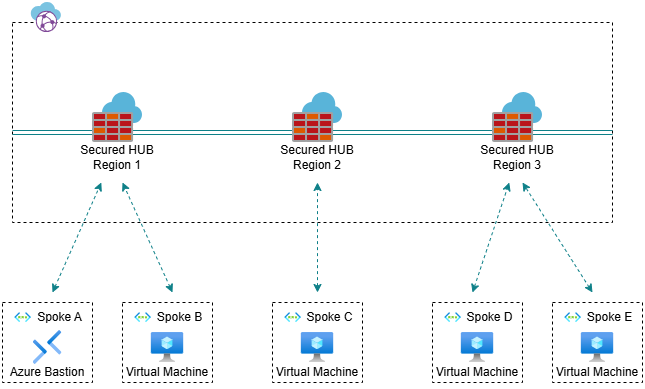

The diagram above was exported from draw.io. Its source (the exported page's mxGraphModel, read from the mxfile embedded in the PNG):
<mxGraphModel dx="1044" dy="562" grid="1" gridSize="10" guides="1" tooltips="1" connect="1" arrows="1" fold="1" page="1" pageScale="1" pageWidth="850" pageHeight="1100" math="0" shadow="0">
  <root>
    <mxCell id="0" />
    <mxCell id="1" parent="0" />
    <mxCell id="N9PP1NkolzDJqJRNsQiU-1" value="" style="rounded=0;whiteSpace=wrap;html=1;dashed=1;" vertex="1" parent="1">
      <mxGeometry x="120" y="120" width="600" height="200" as="geometry" />
    </mxCell>
    <mxCell id="N9PP1NkolzDJqJRNsQiU-22" value="" style="endArrow=none;html=1;rounded=0;entryX=1;entryY=0.5;entryDx=0;entryDy=0;shape=link;strokeWidth=1;fillColor=#b0e3e6;strokeColor=#0e8088;" edge="1" parent="1">
      <mxGeometry width="50" height="50" relative="1" as="geometry">
        <mxPoint x="120" y="230" as="sourcePoint" />
        <mxPoint x="720" y="230" as="targetPoint" />
      </mxGeometry>
    </mxCell>
    <mxCell id="N9PP1NkolzDJqJRNsQiU-2" value="" style="image;sketch=0;aspect=fixed;html=1;points=[];align=center;fontSize=12;image=img/lib/mscae/Virtual_WANs.svg;" vertex="1" parent="1">
      <mxGeometry x="138.83" y="100" width="30" height="30" as="geometry" />
    </mxCell>
    <mxCell id="N9PP1NkolzDJqJRNsQiU-3" value="" style="image;sketch=0;aspect=fixed;html=1;points=[];align=center;fontSize=12;image=img/lib/mscae/Azure_Firewall.svg;" vertex="1" parent="1">
      <mxGeometry x="200" y="190" width="50" height="50" as="geometry" />
    </mxCell>
    <mxCell id="N9PP1NkolzDJqJRNsQiU-4" value="" style="image;sketch=0;aspect=fixed;html=1;points=[];align=center;fontSize=12;image=img/lib/mscae/Azure_Firewall.svg;" vertex="1" parent="1">
      <mxGeometry x="400" y="190" width="50" height="50" as="geometry" />
    </mxCell>
    <mxCell id="N9PP1NkolzDJqJRNsQiU-5" value="" style="image;sketch=0;aspect=fixed;html=1;points=[];align=center;fontSize=12;image=img/lib/mscae/Azure_Firewall.svg;" vertex="1" parent="1">
      <mxGeometry x="600" y="190" width="50" height="50" as="geometry" />
    </mxCell>
    <mxCell id="N9PP1NkolzDJqJRNsQiU-6" value="Secured HUB&lt;br&gt;Region 1" style="text;strokeColor=none;align=center;fillColor=none;html=1;verticalAlign=middle;whiteSpace=wrap;rounded=0;" vertex="1" parent="1">
      <mxGeometry x="180" y="240" width="90" height="30" as="geometry" />
    </mxCell>
    <mxCell id="N9PP1NkolzDJqJRNsQiU-7" value="Secured HUB&lt;br&gt;Region 2" style="text;strokeColor=none;align=center;fillColor=none;html=1;verticalAlign=middle;whiteSpace=wrap;rounded=0;" vertex="1" parent="1">
      <mxGeometry x="380" y="240" width="90" height="30" as="geometry" />
    </mxCell>
    <mxCell id="N9PP1NkolzDJqJRNsQiU-8" value="Secured HUB&lt;br&gt;Region 3" style="text;strokeColor=none;align=center;fillColor=none;html=1;verticalAlign=middle;whiteSpace=wrap;rounded=0;" vertex="1" parent="1">
      <mxGeometry x="580" y="240" width="90" height="30" as="geometry" />
    </mxCell>
    <mxCell id="N9PP1NkolzDJqJRNsQiU-23" value="" style="endArrow=classic;startArrow=classic;html=1;rounded=0;fillColor=#b0e3e6;strokeColor=#0e8088;dashed=1;" edge="1" parent="1">
      <mxGeometry width="50" height="50" relative="1" as="geometry">
        <mxPoint x="280" y="390" as="sourcePoint" />
        <mxPoint x="230" y="280" as="targetPoint" />
      </mxGeometry>
    </mxCell>
    <mxCell id="N9PP1NkolzDJqJRNsQiU-24" value="" style="endArrow=classic;startArrow=classic;html=1;rounded=0;fillColor=#b0e3e6;strokeColor=#0e8088;dashed=1;" edge="1" parent="1">
      <mxGeometry width="50" height="50" relative="1" as="geometry">
        <mxPoint x="425" y="390" as="sourcePoint" />
        <mxPoint x="425" y="280" as="targetPoint" />
      </mxGeometry>
    </mxCell>
    <mxCell id="N9PP1NkolzDJqJRNsQiU-25" value="" style="endArrow=classic;startArrow=classic;html=1;rounded=0;fillColor=#b0e3e6;strokeColor=#0e8088;dashed=1;" edge="1" parent="1">
      <mxGeometry width="50" height="50" relative="1" as="geometry">
        <mxPoint x="580" y="390" as="sourcePoint" />
        <mxPoint x="616.75" y="280" as="targetPoint" />
      </mxGeometry>
    </mxCell>
    <mxCell id="N9PP1NkolzDJqJRNsQiU-32" value="" style="rounded=0;whiteSpace=wrap;html=1;dashed=1;" vertex="1" parent="1">
      <mxGeometry x="110" y="400" width="90" height="80" as="geometry" />
    </mxCell>
    <mxCell id="N9PP1NkolzDJqJRNsQiU-33" value="" style="image;aspect=fixed;html=1;points=[];align=center;fontSize=12;image=img/lib/azure2/networking/Virtual_Networks.svg;" vertex="1" parent="1">
      <mxGeometry x="122.33" y="410.15" width="16.5" height="9.85" as="geometry" />
    </mxCell>
    <mxCell id="N9PP1NkolzDJqJRNsQiU-35" value="Azure Bastion" style="text;strokeColor=none;align=center;fillColor=none;html=1;verticalAlign=middle;whiteSpace=wrap;rounded=0;" vertex="1" parent="1">
      <mxGeometry x="110" y="455" width="90" height="30" as="geometry" />
    </mxCell>
    <mxCell id="N9PP1NkolzDJqJRNsQiU-36" value="Spoke A" style="text;strokeColor=none;align=center;fillColor=none;html=1;verticalAlign=middle;whiteSpace=wrap;rounded=0;" vertex="1" parent="1">
      <mxGeometry x="138.82999999999998" y="405.07" width="56.75" height="20" as="geometry" />
    </mxCell>
    <mxCell id="N9PP1NkolzDJqJRNsQiU-37" value="" style="rounded=0;whiteSpace=wrap;html=1;dashed=1;" vertex="1" parent="1">
      <mxGeometry x="230" y="400" width="90" height="80" as="geometry" />
    </mxCell>
    <mxCell id="N9PP1NkolzDJqJRNsQiU-38" value="" style="image;aspect=fixed;html=1;points=[];align=center;fontSize=12;image=img/lib/azure2/networking/Virtual_Networks.svg;" vertex="1" parent="1">
      <mxGeometry x="242.32999999999998" y="410.15" width="16.5" height="9.85" as="geometry" />
    </mxCell>
    <mxCell id="N9PP1NkolzDJqJRNsQiU-39" value="" style="image;aspect=fixed;html=1;points=[];align=center;fontSize=12;image=img/lib/azure2/compute/Virtual_Machine.svg;" vertex="1" parent="1">
      <mxGeometry x="258.8299999999999" y="430" width="32.35" height="30" as="geometry" />
    </mxCell>
    <mxCell id="N9PP1NkolzDJqJRNsQiU-40" value="Virtual Machine" style="text;strokeColor=none;align=center;fillColor=none;html=1;verticalAlign=middle;whiteSpace=wrap;rounded=0;" vertex="1" parent="1">
      <mxGeometry x="230" y="455" width="90" height="30" as="geometry" />
    </mxCell>
    <mxCell id="N9PP1NkolzDJqJRNsQiU-41" value="Spoke B" style="text;strokeColor=none;align=center;fillColor=none;html=1;verticalAlign=middle;whiteSpace=wrap;rounded=0;" vertex="1" parent="1">
      <mxGeometry x="258.83" y="405.07" width="56.75" height="20" as="geometry" />
    </mxCell>
    <mxCell id="N9PP1NkolzDJqJRNsQiU-42" value="" style="rounded=0;whiteSpace=wrap;html=1;dashed=1;" vertex="1" parent="1">
      <mxGeometry x="380" y="400" width="90" height="80" as="geometry" />
    </mxCell>
    <mxCell id="N9PP1NkolzDJqJRNsQiU-43" value="" style="image;aspect=fixed;html=1;points=[];align=center;fontSize=12;image=img/lib/azure2/networking/Virtual_Networks.svg;" vertex="1" parent="1">
      <mxGeometry x="392.33" y="410.15" width="16.5" height="9.85" as="geometry" />
    </mxCell>
    <mxCell id="N9PP1NkolzDJqJRNsQiU-44" value="" style="image;aspect=fixed;html=1;points=[];align=center;fontSize=12;image=img/lib/azure2/compute/Virtual_Machine.svg;" vertex="1" parent="1">
      <mxGeometry x="408.8299999999999" y="430" width="32.35" height="30" as="geometry" />
    </mxCell>
    <mxCell id="N9PP1NkolzDJqJRNsQiU-45" value="Virtual Machine" style="text;strokeColor=none;align=center;fillColor=none;html=1;verticalAlign=middle;whiteSpace=wrap;rounded=0;" vertex="1" parent="1">
      <mxGeometry x="380" y="455" width="90" height="30" as="geometry" />
    </mxCell>
    <mxCell id="N9PP1NkolzDJqJRNsQiU-46" value="Spoke C" style="text;strokeColor=none;align=center;fillColor=none;html=1;verticalAlign=middle;whiteSpace=wrap;rounded=0;" vertex="1" parent="1">
      <mxGeometry x="408.83" y="405.07" width="56.75" height="20" as="geometry" />
    </mxCell>
    <mxCell id="N9PP1NkolzDJqJRNsQiU-57" value="" style="rounded=0;whiteSpace=wrap;html=1;dashed=1;" vertex="1" parent="1">
      <mxGeometry x="540" y="400" width="90" height="80" as="geometry" />
    </mxCell>
    <mxCell id="N9PP1NkolzDJqJRNsQiU-58" value="" style="image;aspect=fixed;html=1;points=[];align=center;fontSize=12;image=img/lib/azure2/networking/Virtual_Networks.svg;" vertex="1" parent="1">
      <mxGeometry x="552.33" y="410.15" width="16.5" height="9.85" as="geometry" />
    </mxCell>
    <mxCell id="N9PP1NkolzDJqJRNsQiU-59" value="" style="image;aspect=fixed;html=1;points=[];align=center;fontSize=12;image=img/lib/azure2/compute/Virtual_Machine.svg;" vertex="1" parent="1">
      <mxGeometry x="568.8299999999999" y="430" width="32.35" height="30" as="geometry" />
    </mxCell>
    <mxCell id="N9PP1NkolzDJqJRNsQiU-60" value="Virtual Machine" style="text;strokeColor=none;align=center;fillColor=none;html=1;verticalAlign=middle;whiteSpace=wrap;rounded=0;" vertex="1" parent="1">
      <mxGeometry x="540" y="455" width="90" height="30" as="geometry" />
    </mxCell>
    <mxCell id="N9PP1NkolzDJqJRNsQiU-61" value="Spoke D" style="text;strokeColor=none;align=center;fillColor=none;html=1;verticalAlign=middle;whiteSpace=wrap;rounded=0;" vertex="1" parent="1">
      <mxGeometry x="568.83" y="405.07" width="56.75" height="20" as="geometry" />
    </mxCell>
    <mxCell id="N9PP1NkolzDJqJRNsQiU-62" value="" style="rounded=0;whiteSpace=wrap;html=1;dashed=1;" vertex="1" parent="1">
      <mxGeometry x="660" y="400" width="90" height="80" as="geometry" />
    </mxCell>
    <mxCell id="N9PP1NkolzDJqJRNsQiU-63" value="" style="image;aspect=fixed;html=1;points=[];align=center;fontSize=12;image=img/lib/azure2/networking/Virtual_Networks.svg;" vertex="1" parent="1">
      <mxGeometry x="672.33" y="410.15" width="16.5" height="9.85" as="geometry" />
    </mxCell>
    <mxCell id="N9PP1NkolzDJqJRNsQiU-64" value="" style="image;aspect=fixed;html=1;points=[];align=center;fontSize=12;image=img/lib/azure2/compute/Virtual_Machine.svg;" vertex="1" parent="1">
      <mxGeometry x="688.8299999999999" y="430" width="32.35" height="30" as="geometry" />
    </mxCell>
    <mxCell id="N9PP1NkolzDJqJRNsQiU-65" value="Virtual Machine" style="text;strokeColor=none;align=center;fillColor=none;html=1;verticalAlign=middle;whiteSpace=wrap;rounded=0;" vertex="1" parent="1">
      <mxGeometry x="660" y="455" width="90" height="30" as="geometry" />
    </mxCell>
    <mxCell id="N9PP1NkolzDJqJRNsQiU-66" value="Spoke E" style="text;strokeColor=none;align=center;fillColor=none;html=1;verticalAlign=middle;whiteSpace=wrap;rounded=0;" vertex="1" parent="1">
      <mxGeometry x="688.83" y="405.07" width="56.75" height="20" as="geometry" />
    </mxCell>
    <mxCell id="N9PP1NkolzDJqJRNsQiU-67" value="" style="endArrow=classic;startArrow=classic;html=1;rounded=0;fillColor=#b0e3e6;strokeColor=#0e8088;dashed=1;" edge="1" parent="1">
      <mxGeometry width="50" height="50" relative="1" as="geometry">
        <mxPoint x="700" y="390" as="sourcePoint" />
        <mxPoint x="630" y="280" as="targetPoint" />
      </mxGeometry>
    </mxCell>
    <mxCell id="N9PP1NkolzDJqJRNsQiU-68" value="" style="image;aspect=fixed;html=1;points=[];align=center;fontSize=12;image=img/lib/azure2/networking/Bastions.svg;" vertex="1" parent="1">
      <mxGeometry x="140.5" y="428" width="29" height="34" as="geometry" />
    </mxCell>
    <mxCell id="N9PP1NkolzDJqJRNsQiU-69" value="" style="endArrow=classic;startArrow=classic;html=1;rounded=0;fillColor=#b0e3e6;strokeColor=#0e8088;dashed=1;" edge="1" parent="1">
      <mxGeometry width="50" height="50" relative="1" as="geometry">
        <mxPoint x="160" y="390" as="sourcePoint" />
        <mxPoint x="208.82999999999998" y="280" as="targetPoint" />
      </mxGeometry>
    </mxCell>
  </root>
</mxGraphModel>